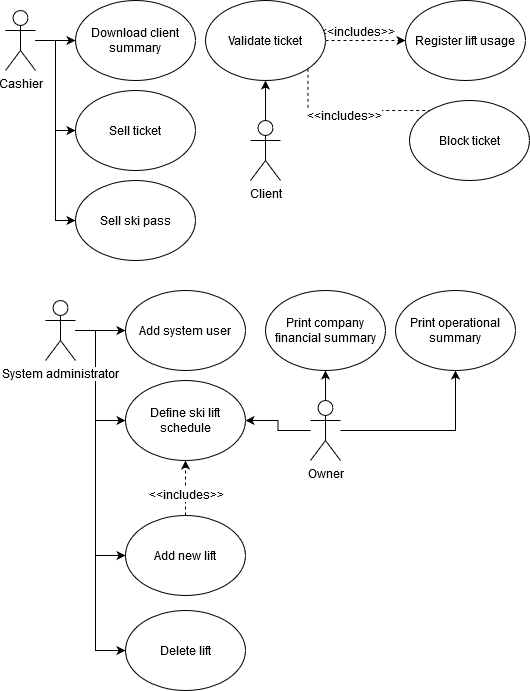

The diagram above was exported from draw.io. Its source (the exported page's mxGraphModel, read from the mxfile embedded in the PNG):
<mxGraphModel dx="1038" dy="526" grid="1" gridSize="10" guides="1" tooltips="1" connect="1" arrows="1" fold="1" page="1" pageScale="1" pageWidth="827" pageHeight="1169" math="0" shadow="0">
  <root>
    <mxCell id="0" />
    <mxCell id="1" parent="0" />
    <mxCell id="0l7jO2OnxwDF26uofzay-2" value="Download client summary" style="ellipse;whiteSpace=wrap;html=1;" parent="1" vertex="1">
      <mxGeometry x="80" y="10" width="120" height="80" as="geometry" />
    </mxCell>
    <mxCell id="0l7jO2OnxwDF26uofzay-14" style="edgeStyle=orthogonalEdgeStyle;rounded=0;orthogonalLoop=1;jettySize=auto;html=1;entryX=0;entryY=0.5;entryDx=0;entryDy=0;" parent="1" source="0l7jO2OnxwDF26uofzay-9" target="0l7jO2OnxwDF26uofzay-13" edge="1">
      <mxGeometry relative="1" as="geometry" />
    </mxCell>
    <mxCell id="0l7jO2OnxwDF26uofzay-16" style="edgeStyle=orthogonalEdgeStyle;rounded=0;orthogonalLoop=1;jettySize=auto;html=1;entryX=0;entryY=0.5;entryDx=0;entryDy=0;" parent="1" source="0l7jO2OnxwDF26uofzay-9" target="0l7jO2OnxwDF26uofzay-15" edge="1">
      <mxGeometry relative="1" as="geometry" />
    </mxCell>
    <mxCell id="0l7jO2OnxwDF26uofzay-25" style="edgeStyle=orthogonalEdgeStyle;rounded=0;orthogonalLoop=1;jettySize=auto;html=1;entryX=0;entryY=0.5;entryDx=0;entryDy=0;" parent="1" source="0l7jO2OnxwDF26uofzay-9" target="0l7jO2OnxwDF26uofzay-2" edge="1">
      <mxGeometry relative="1" as="geometry" />
    </mxCell>
    <mxCell id="0l7jO2OnxwDF26uofzay-9" value="&lt;div&gt;Cashier&lt;/div&gt;" style="shape=umlActor;verticalLabelPosition=bottom;labelBackgroundColor=#ffffff;verticalAlign=top;html=1;outlineConnect=0;" parent="1" vertex="1">
      <mxGeometry x="10" y="20" width="30" height="60" as="geometry" />
    </mxCell>
    <mxCell id="0l7jO2OnxwDF26uofzay-43" style="edgeStyle=orthogonalEdgeStyle;rounded=0;orthogonalLoop=1;jettySize=auto;html=1;entryX=0;entryY=0.5;entryDx=0;entryDy=0;" parent="1" source="0l7jO2OnxwDF26uofzay-10" target="0l7jO2OnxwDF26uofzay-42" edge="1">
      <mxGeometry relative="1" as="geometry" />
    </mxCell>
    <mxCell id="0l7jO2OnxwDF26uofzay-45" style="edgeStyle=orthogonalEdgeStyle;rounded=0;orthogonalLoop=1;jettySize=auto;html=1;entryX=0;entryY=0.5;entryDx=0;entryDy=0;" parent="1" source="0l7jO2OnxwDF26uofzay-10" target="0l7jO2OnxwDF26uofzay-44" edge="1">
      <mxGeometry relative="1" as="geometry">
        <Array as="points">
          <mxPoint x="100" y="340" />
          <mxPoint x="100" y="430" />
        </Array>
      </mxGeometry>
    </mxCell>
    <mxCell id="0l7jO2OnxwDF26uofzay-50" style="edgeStyle=orthogonalEdgeStyle;rounded=0;orthogonalLoop=1;jettySize=auto;html=1;entryX=0;entryY=0.5;entryDx=0;entryDy=0;" parent="1" source="0l7jO2OnxwDF26uofzay-10" target="0l7jO2OnxwDF26uofzay-47" edge="1">
      <mxGeometry relative="1" as="geometry">
        <Array as="points">
          <mxPoint x="100" y="340" />
          <mxPoint x="100" y="565" />
        </Array>
      </mxGeometry>
    </mxCell>
    <mxCell id="0l7jO2OnxwDF26uofzay-54" style="edgeStyle=orthogonalEdgeStyle;rounded=0;orthogonalLoop=1;jettySize=auto;html=1;entryX=0;entryY=0.5;entryDx=0;entryDy=0;" parent="1" source="0l7jO2OnxwDF26uofzay-10" target="0l7jO2OnxwDF26uofzay-53" edge="1">
      <mxGeometry relative="1" as="geometry">
        <Array as="points">
          <mxPoint x="100" y="340" />
          <mxPoint x="100" y="660" />
        </Array>
      </mxGeometry>
    </mxCell>
    <mxCell id="0l7jO2OnxwDF26uofzay-10" value="System administrator" style="shape=umlActor;verticalLabelPosition=bottom;labelBackgroundColor=#ffffff;verticalAlign=top;html=1;outlineConnect=0;" parent="1" vertex="1">
      <mxGeometry x="50" y="310" width="30" height="60" as="geometry" />
    </mxCell>
    <mxCell id="0l7jO2OnxwDF26uofzay-28" style="edgeStyle=orthogonalEdgeStyle;rounded=0;orthogonalLoop=1;jettySize=auto;html=1;entryX=0.5;entryY=1;entryDx=0;entryDy=0;" parent="1" source="0l7jO2OnxwDF26uofzay-12" target="0l7jO2OnxwDF26uofzay-26" edge="1">
      <mxGeometry relative="1" as="geometry" />
    </mxCell>
    <mxCell id="0l7jO2OnxwDF26uofzay-46" style="edgeStyle=orthogonalEdgeStyle;rounded=0;orthogonalLoop=1;jettySize=auto;html=1;entryX=1;entryY=0.5;entryDx=0;entryDy=0;" parent="1" source="0l7jO2OnxwDF26uofzay-12" target="0l7jO2OnxwDF26uofzay-44" edge="1">
      <mxGeometry relative="1" as="geometry" />
    </mxCell>
    <mxCell id="0l7jO2OnxwDF26uofzay-61" style="edgeStyle=orthogonalEdgeStyle;rounded=0;orthogonalLoop=1;jettySize=auto;html=1;entryX=0.5;entryY=1;entryDx=0;entryDy=0;" parent="1" source="0l7jO2OnxwDF26uofzay-12" target="0l7jO2OnxwDF26uofzay-60" edge="1">
      <mxGeometry relative="1" as="geometry" />
    </mxCell>
    <mxCell id="0l7jO2OnxwDF26uofzay-12" value="&lt;div&gt;Owner&lt;/div&gt;" style="shape=umlActor;verticalLabelPosition=bottom;labelBackgroundColor=#ffffff;verticalAlign=top;html=1;outlineConnect=0;" parent="1" vertex="1">
      <mxGeometry x="315" y="410" width="30" height="60" as="geometry" />
    </mxCell>
    <mxCell id="0l7jO2OnxwDF26uofzay-13" value="Sell ticket" style="ellipse;whiteSpace=wrap;html=1;" parent="1" vertex="1">
      <mxGeometry x="80" y="100" width="120" height="80" as="geometry" />
    </mxCell>
    <mxCell id="0l7jO2OnxwDF26uofzay-15" value="Sell ski pass" style="ellipse;whiteSpace=wrap;html=1;" parent="1" vertex="1">
      <mxGeometry x="80" y="190" width="120" height="80" as="geometry" />
    </mxCell>
    <mxCell id="0l7jO2OnxwDF26uofzay-26" value="Print company financial summary" style="ellipse;whiteSpace=wrap;html=1;" parent="1" vertex="1">
      <mxGeometry x="270" y="300" width="120" height="80" as="geometry" />
    </mxCell>
    <mxCell id="0l7jO2OnxwDF26uofzay-38" style="edgeStyle=orthogonalEdgeStyle;rounded=0;orthogonalLoop=1;jettySize=auto;html=1;dashed=1;entryX=0;entryY=0.5;entryDx=0;entryDy=0;" parent="1" source="0l7jO2OnxwDF26uofzay-29" target="0l7jO2OnxwDF26uofzay-37" edge="1">
      <mxGeometry relative="1" as="geometry">
        <mxPoint x="290" y="170" as="targetPoint" />
      </mxGeometry>
    </mxCell>
    <mxCell id="0l7jO2OnxwDF26uofzay-41" value="&amp;lt;&amp;lt;includes&amp;gt;&amp;gt;" style="text;html=1;align=center;verticalAlign=middle;resizable=0;points=[];labelBackgroundColor=#ffffff;" parent="0l7jO2OnxwDF26uofzay-38" vertex="1" connectable="0">
      <mxGeometry x="0.12" y="2" relative="1" as="geometry">
        <mxPoint x="-14" y="-8" as="offset" />
      </mxGeometry>
    </mxCell>
    <mxCell id="0l7jO2OnxwDF26uofzay-58" style="edgeStyle=orthogonalEdgeStyle;rounded=0;orthogonalLoop=1;jettySize=auto;html=1;exitX=1;exitY=1;exitDx=0;exitDy=0;entryX=0;entryY=0;entryDx=0;entryDy=0;dashed=1;" parent="1" source="0l7jO2OnxwDF26uofzay-29" target="0l7jO2OnxwDF26uofzay-55" edge="1">
      <mxGeometry relative="1" as="geometry">
        <Array as="points">
          <mxPoint x="312" y="120" />
          <mxPoint x="438" y="120" />
        </Array>
      </mxGeometry>
    </mxCell>
    <mxCell id="0l7jO2OnxwDF26uofzay-59" value="&amp;lt;&amp;lt;includes&amp;gt;&amp;gt;" style="text;html=1;align=center;verticalAlign=middle;resizable=0;points=[];labelBackgroundColor=#ffffff;" parent="0l7jO2OnxwDF26uofzay-58" vertex="1" connectable="0">
      <mxGeometry x="-0.11" y="-4" relative="1" as="geometry">
        <mxPoint as="offset" />
      </mxGeometry>
    </mxCell>
    <mxCell id="0l7jO2OnxwDF26uofzay-29" value="Validate ticket" style="ellipse;whiteSpace=wrap;html=1;" parent="1" vertex="1">
      <mxGeometry x="210" y="10" width="120" height="80" as="geometry" />
    </mxCell>
    <mxCell id="0l7jO2OnxwDF26uofzay-33" style="edgeStyle=orthogonalEdgeStyle;rounded=0;orthogonalLoop=1;jettySize=auto;html=1;entryX=0.5;entryY=1;entryDx=0;entryDy=0;" parent="1" source="0l7jO2OnxwDF26uofzay-30" target="0l7jO2OnxwDF26uofzay-29" edge="1">
      <mxGeometry relative="1" as="geometry" />
    </mxCell>
    <mxCell id="0l7jO2OnxwDF26uofzay-30" value="Client" style="shape=umlActor;verticalLabelPosition=bottom;labelBackgroundColor=#ffffff;verticalAlign=top;html=1;outlineConnect=0;" parent="1" vertex="1">
      <mxGeometry x="255" y="130" width="30" height="60" as="geometry" />
    </mxCell>
    <mxCell id="0l7jO2OnxwDF26uofzay-37" value="Register lift usage" style="ellipse;whiteSpace=wrap;html=1;" parent="1" vertex="1">
      <mxGeometry x="410" y="10" width="120" height="80" as="geometry" />
    </mxCell>
    <mxCell id="0l7jO2OnxwDF26uofzay-42" value="Add system user" style="ellipse;whiteSpace=wrap;html=1;" parent="1" vertex="1">
      <mxGeometry x="130" y="300" width="120" height="80" as="geometry" />
    </mxCell>
    <mxCell id="0l7jO2OnxwDF26uofzay-44" value="Define ski lift schedule" style="ellipse;whiteSpace=wrap;html=1;" parent="1" vertex="1">
      <mxGeometry x="130" y="390" width="120" height="80" as="geometry" />
    </mxCell>
    <mxCell id="0l7jO2OnxwDF26uofzay-49" style="edgeStyle=orthogonalEdgeStyle;rounded=0;orthogonalLoop=1;jettySize=auto;html=1;dashed=1;" parent="1" source="0l7jO2OnxwDF26uofzay-47" target="0l7jO2OnxwDF26uofzay-44" edge="1">
      <mxGeometry relative="1" as="geometry">
        <Array as="points">
          <mxPoint x="190" y="510" />
          <mxPoint x="190" y="510" />
        </Array>
      </mxGeometry>
    </mxCell>
    <mxCell id="0l7jO2OnxwDF26uofzay-52" value="&amp;lt;&amp;lt;includes&amp;gt;&amp;gt;" style="text;html=1;align=center;verticalAlign=middle;resizable=0;points=[];labelBackgroundColor=#ffffff;" parent="0l7jO2OnxwDF26uofzay-49" vertex="1" connectable="0">
      <mxGeometry x="-0.2093" relative="1" as="geometry">
        <mxPoint as="offset" />
      </mxGeometry>
    </mxCell>
    <mxCell id="0l7jO2OnxwDF26uofzay-47" value="Add new lift" style="ellipse;whiteSpace=wrap;html=1;" parent="1" vertex="1">
      <mxGeometry x="130" y="525" width="120" height="80" as="geometry" />
    </mxCell>
    <mxCell id="0l7jO2OnxwDF26uofzay-53" value="Delete lift" style="ellipse;whiteSpace=wrap;html=1;" parent="1" vertex="1">
      <mxGeometry x="130" y="620" width="120" height="80" as="geometry" />
    </mxCell>
    <mxCell id="0l7jO2OnxwDF26uofzay-55" value="Block ticket" style="ellipse;whiteSpace=wrap;html=1;" parent="1" vertex="1">
      <mxGeometry x="414" y="110" width="120" height="80" as="geometry" />
    </mxCell>
    <mxCell id="0l7jO2OnxwDF26uofzay-60" value="Print operational summary" style="ellipse;whiteSpace=wrap;html=1;" parent="1" vertex="1">
      <mxGeometry x="400" y="300" width="120" height="80" as="geometry" />
    </mxCell>
  </root>
</mxGraphModel>